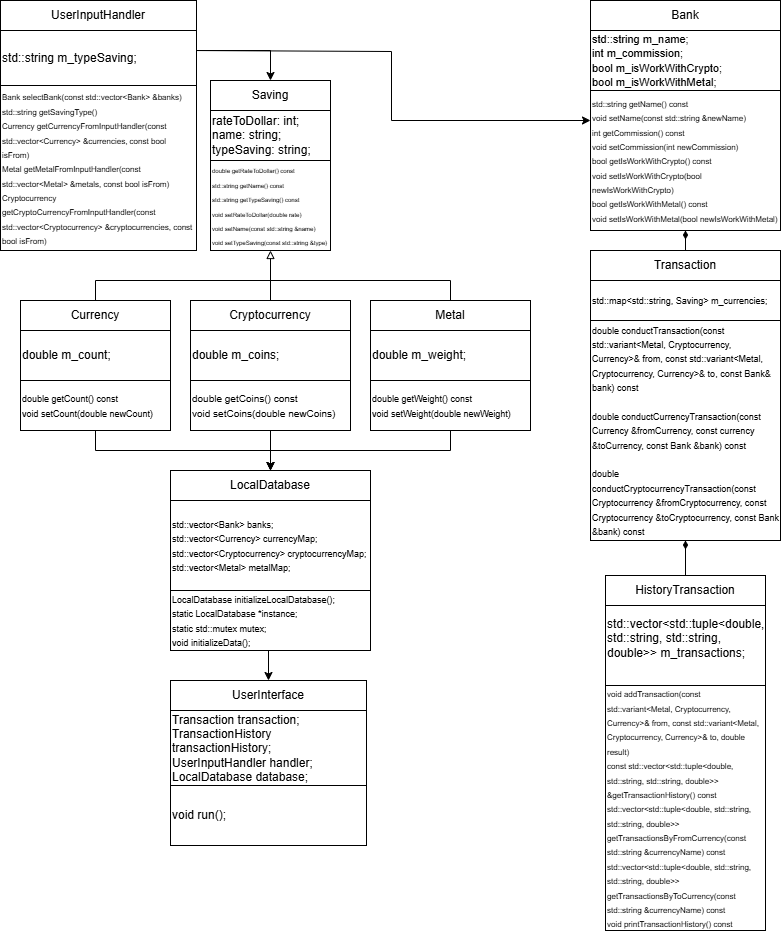

The diagram above was exported from draw.io. Its source (the exported page's mxGraphModel, read from the mxfile embedded in the PNG):
<mxGraphModel dx="996" dy="572" grid="1" gridSize="10" guides="1" tooltips="1" connect="1" arrows="1" fold="1" page="1" pageScale="1" pageWidth="827" pageHeight="1169" math="0" shadow="0">
  <root>
    <mxCell id="WIyWlLk6GJQsqaUBKTNV-0" />
    <mxCell id="WIyWlLk6GJQsqaUBKTNV-1" parent="WIyWlLk6GJQsqaUBKTNV-0" />
    <mxCell id="dz0Y2DOCisOFosW2PLZD-7" value="Saving" style="rounded=0;whiteSpace=wrap;html=1;" parent="WIyWlLk6GJQsqaUBKTNV-1" vertex="1">
      <mxGeometry x="220" y="90" width="120" height="30" as="geometry" />
    </mxCell>
    <mxCell id="dz0Y2DOCisOFosW2PLZD-9" value="&lt;div&gt;&lt;font style=&quot;font-size: 6px;&quot;&gt;double getRateToDollar() const&amp;nbsp;&lt;/font&gt;&lt;/div&gt;&lt;div&gt;&lt;font style=&quot;font-size: 6px;&quot;&gt;std::string getName() const&amp;nbsp;&lt;/font&gt;&lt;/div&gt;&lt;div&gt;&lt;font style=&quot;font-size: 6px;&quot;&gt;std::string getTypeSaving() const&amp;nbsp;&lt;/font&gt;&lt;/div&gt;&lt;div&gt;&lt;font style=&quot;font-size: 6px;&quot;&gt;void setRateToDollar(double rate)&amp;nbsp;&lt;/font&gt;&lt;/div&gt;&lt;div&gt;&lt;font style=&quot;font-size: 6px;&quot;&gt;void setName(const std::string &amp;amp;name)&amp;nbsp;&lt;/font&gt;&lt;/div&gt;&lt;div&gt;&lt;font style=&quot;font-size: 6px;&quot;&gt;void setTypeSaving(const std::string &amp;amp;type)&amp;nbsp;&lt;/font&gt;&lt;/div&gt;" style="rounded=0;whiteSpace=wrap;html=1;align=left;" parent="WIyWlLk6GJQsqaUBKTNV-1" vertex="1">
      <mxGeometry x="220" y="170" width="120" height="90" as="geometry" />
    </mxCell>
    <mxCell id="dz0Y2DOCisOFosW2PLZD-35" style="edgeStyle=orthogonalEdgeStyle;rounded=0;orthogonalLoop=1;jettySize=auto;html=1;exitX=0.5;exitY=0;exitDx=0;exitDy=0;endArrow=none;startFill=0;" parent="WIyWlLk6GJQsqaUBKTNV-1" source="dz0Y2DOCisOFosW2PLZD-10" edge="1">
      <mxGeometry relative="1" as="geometry">
        <mxPoint x="290" y="290" as="targetPoint" />
        <Array as="points">
          <mxPoint x="105" y="290" />
        </Array>
      </mxGeometry>
    </mxCell>
    <mxCell id="dz0Y2DOCisOFosW2PLZD-10" value="Currency" style="rounded=0;whiteSpace=wrap;html=1;" parent="WIyWlLk6GJQsqaUBKTNV-1" vertex="1">
      <mxGeometry x="30" y="310" width="150" height="30" as="geometry" />
    </mxCell>
    <mxCell id="dz0Y2DOCisOFosW2PLZD-11" value="double m_count;" style="rounded=0;whiteSpace=wrap;html=1;align=left;" parent="WIyWlLk6GJQsqaUBKTNV-1" vertex="1">
      <mxGeometry x="30" y="340" width="150" height="50" as="geometry" />
    </mxCell>
    <mxCell id="Fh0syJEJUNTCRIB0LaD5-7" style="edgeStyle=orthogonalEdgeStyle;rounded=0;orthogonalLoop=1;jettySize=auto;html=1;exitX=0.5;exitY=1;exitDx=0;exitDy=0;entryX=0.5;entryY=0;entryDx=0;entryDy=0;" parent="WIyWlLk6GJQsqaUBKTNV-1" source="dz0Y2DOCisOFosW2PLZD-12" target="Fh0syJEJUNTCRIB0LaD5-1" edge="1">
      <mxGeometry relative="1" as="geometry" />
    </mxCell>
    <mxCell id="dz0Y2DOCisOFosW2PLZD-12" value="&lt;div&gt;&lt;font style=&quot;font-size: 9px;&quot;&gt;double getCount() const&amp;nbsp;&lt;/font&gt;&lt;/div&gt;&lt;div&gt;&lt;font style=&quot;font-size: 9px;&quot;&gt;void setCount(double newCount)&amp;nbsp;&lt;/font&gt;&lt;/div&gt;" style="rounded=0;whiteSpace=wrap;html=1;align=left;" parent="WIyWlLk6GJQsqaUBKTNV-1" vertex="1">
      <mxGeometry x="30" y="390" width="150" height="50" as="geometry" />
    </mxCell>
    <mxCell id="dz0Y2DOCisOFosW2PLZD-19" value="Cryptocurrency" style="rounded=0;whiteSpace=wrap;html=1;" parent="WIyWlLk6GJQsqaUBKTNV-1" vertex="1">
      <mxGeometry x="200" y="310" width="160" height="30" as="geometry" />
    </mxCell>
    <mxCell id="dz0Y2DOCisOFosW2PLZD-20" value="double m_coins;" style="rounded=0;whiteSpace=wrap;html=1;align=left;" parent="WIyWlLk6GJQsqaUBKTNV-1" vertex="1">
      <mxGeometry x="200" y="340" width="160" height="50" as="geometry" />
    </mxCell>
    <mxCell id="Fh0syJEJUNTCRIB0LaD5-6" style="edgeStyle=orthogonalEdgeStyle;rounded=0;orthogonalLoop=1;jettySize=auto;html=1;exitX=0.5;exitY=1;exitDx=0;exitDy=0;entryX=0.5;entryY=0;entryDx=0;entryDy=0;" parent="WIyWlLk6GJQsqaUBKTNV-1" source="dz0Y2DOCisOFosW2PLZD-21" target="Fh0syJEJUNTCRIB0LaD5-1" edge="1">
      <mxGeometry relative="1" as="geometry" />
    </mxCell>
    <mxCell id="dz0Y2DOCisOFosW2PLZD-21" value="&lt;div&gt;&lt;font style=&quot;font-size: 10px;&quot;&gt;double getCoins() const&amp;nbsp;&lt;/font&gt;&lt;/div&gt;&lt;div&gt;&lt;font style=&quot;font-size: 10px;&quot;&gt;void setCoins(double newCoins)&amp;nbsp;&lt;/font&gt;&lt;/div&gt;" style="rounded=0;whiteSpace=wrap;html=1;align=left;" parent="WIyWlLk6GJQsqaUBKTNV-1" vertex="1">
      <mxGeometry x="200" y="390" width="160" height="50" as="geometry" />
    </mxCell>
    <mxCell id="dz0Y2DOCisOFosW2PLZD-33" style="edgeStyle=orthogonalEdgeStyle;rounded=0;orthogonalLoop=1;jettySize=auto;html=1;exitX=0.5;exitY=0;exitDx=0;exitDy=0;endArrow=none;startFill=0;" parent="WIyWlLk6GJQsqaUBKTNV-1" source="dz0Y2DOCisOFosW2PLZD-22" edge="1">
      <mxGeometry relative="1" as="geometry">
        <mxPoint x="280" y="290" as="targetPoint" />
        <Array as="points">
          <mxPoint x="460" y="290" />
        </Array>
      </mxGeometry>
    </mxCell>
    <mxCell id="dz0Y2DOCisOFosW2PLZD-22" value="Metal" style="rounded=0;whiteSpace=wrap;html=1;" parent="WIyWlLk6GJQsqaUBKTNV-1" vertex="1">
      <mxGeometry x="380" y="310" width="160" height="30" as="geometry" />
    </mxCell>
    <mxCell id="dz0Y2DOCisOFosW2PLZD-23" value="&lt;div&gt;double m_weight;&lt;/div&gt;" style="rounded=0;whiteSpace=wrap;html=1;align=left;" parent="WIyWlLk6GJQsqaUBKTNV-1" vertex="1">
      <mxGeometry x="380" y="340" width="160" height="50" as="geometry" />
    </mxCell>
    <mxCell id="Fh0syJEJUNTCRIB0LaD5-5" style="edgeStyle=orthogonalEdgeStyle;rounded=0;orthogonalLoop=1;jettySize=auto;html=1;exitX=0.5;exitY=1;exitDx=0;exitDy=0;entryX=0.5;entryY=0;entryDx=0;entryDy=0;" parent="WIyWlLk6GJQsqaUBKTNV-1" source="dz0Y2DOCisOFosW2PLZD-24" target="Fh0syJEJUNTCRIB0LaD5-1" edge="1">
      <mxGeometry relative="1" as="geometry" />
    </mxCell>
    <mxCell id="dz0Y2DOCisOFosW2PLZD-24" value="&lt;div&gt;&lt;font style=&quot;font-size: 9px;&quot;&gt;double getWeight() const&amp;nbsp;&lt;/font&gt;&lt;/div&gt;&lt;div&gt;&lt;font style=&quot;font-size: 9px;&quot;&gt;void setWeight(double newWeight)&amp;nbsp;&lt;/font&gt;&lt;/div&gt;" style="rounded=0;whiteSpace=wrap;html=1;align=left;" parent="WIyWlLk6GJQsqaUBKTNV-1" vertex="1">
      <mxGeometry x="380" y="390" width="160" height="50" as="geometry" />
    </mxCell>
    <mxCell id="dz0Y2DOCisOFosW2PLZD-37" value="Bank" style="rounded=0;whiteSpace=wrap;html=1;" parent="WIyWlLk6GJQsqaUBKTNV-1" vertex="1">
      <mxGeometry x="600" y="10" width="190" height="30" as="geometry" />
    </mxCell>
    <mxCell id="dz0Y2DOCisOFosW2PLZD-38" value="&lt;div&gt;&lt;font style=&quot;font-size: 11px;&quot;&gt;std::string m_name;&lt;/font&gt;&lt;/div&gt;&lt;div&gt;&lt;font style=&quot;font-size: 11px;&quot;&gt;int m_commission;&lt;/font&gt;&lt;/div&gt;&lt;div&gt;&lt;font style=&quot;font-size: 11px;&quot;&gt;bool m_isWorkWithCrypto;&lt;/font&gt;&lt;/div&gt;&lt;div&gt;&lt;font style=&quot;font-size: 11px;&quot;&gt;bool m_isWorkWithMetal;&lt;/font&gt;&lt;/div&gt;" style="rounded=0;whiteSpace=wrap;html=1;align=left;" parent="WIyWlLk6GJQsqaUBKTNV-1" vertex="1">
      <mxGeometry x="600" y="40" width="190" height="60" as="geometry" />
    </mxCell>
    <mxCell id="dz0Y2DOCisOFosW2PLZD-39" value="&lt;div&gt;&lt;font style=&quot;font-size: 8px;&quot;&gt;std::string getName() const&amp;nbsp;&lt;/font&gt;&lt;/div&gt;&lt;div&gt;&lt;font style=&quot;font-size: 8px;&quot;&gt;void setName(const std::string &amp;amp;newName)&amp;nbsp;&lt;/font&gt;&lt;/div&gt;&lt;div&gt;&lt;font style=&quot;font-size: 8px;&quot;&gt;int getCommission() const&lt;/font&gt;&lt;/div&gt;&lt;div&gt;&lt;font style=&quot;font-size: 8px;&quot;&gt;void setCommission(int newCommission)&lt;/font&gt;&lt;/div&gt;&lt;div&gt;&lt;font style=&quot;font-size: 8px;&quot;&gt;bool getIsWorkWithCrypto() const&amp;nbsp;&lt;/font&gt;&lt;/div&gt;&lt;div&gt;&lt;font style=&quot;font-size: 8px;&quot;&gt;void setIsWorkWithCrypto(bool newIsWorkWithCrypto)&amp;nbsp;&lt;/font&gt;&lt;/div&gt;&lt;div&gt;&lt;font style=&quot;font-size: 8px;&quot;&gt;bool getIsWorkWithMetal() const&amp;nbsp;&lt;/font&gt;&lt;/div&gt;&lt;div&gt;&lt;font style=&quot;font-size: 8px;&quot;&gt;void setIsWorkWithMetal(bool newIsWorkWithMetal)&amp;nbsp;&lt;/font&gt;&lt;/div&gt;" style="rounded=0;whiteSpace=wrap;html=1;align=left;" parent="WIyWlLk6GJQsqaUBKTNV-1" vertex="1">
      <mxGeometry x="600" y="100" width="190" height="140" as="geometry" />
    </mxCell>
    <mxCell id="dz0Y2DOCisOFosW2PLZD-41" value="UserInputHandler" style="rounded=0;whiteSpace=wrap;html=1;" parent="WIyWlLk6GJQsqaUBKTNV-1" vertex="1">
      <mxGeometry x="10" y="10" width="196" height="30" as="geometry" />
    </mxCell>
    <mxCell id="dz0Y2DOCisOFosW2PLZD-56" style="edgeStyle=orthogonalEdgeStyle;rounded=0;orthogonalLoop=1;jettySize=auto;html=1;entryX=0.5;entryY=0;entryDx=0;entryDy=0;" parent="WIyWlLk6GJQsqaUBKTNV-1" target="dz0Y2DOCisOFosW2PLZD-7" edge="1">
      <mxGeometry relative="1" as="geometry">
        <Array as="points">
          <mxPoint x="206" y="60" />
          <mxPoint x="280" y="60" />
        </Array>
        <mxPoint x="206" y="50" as="sourcePoint" />
        <mxPoint x="276" y="115" as="targetPoint" />
      </mxGeometry>
    </mxCell>
    <mxCell id="dz0Y2DOCisOFosW2PLZD-57" style="edgeStyle=orthogonalEdgeStyle;rounded=0;orthogonalLoop=1;jettySize=auto;html=1;exitX=1;exitY=0.5;exitDx=0;exitDy=0;" parent="WIyWlLk6GJQsqaUBKTNV-1" edge="1">
      <mxGeometry relative="1" as="geometry">
        <Array as="points">
          <mxPoint x="401" y="61" />
          <mxPoint x="401" y="130" />
        </Array>
        <mxPoint x="200" y="60.01" as="sourcePoint" />
        <mxPoint x="600" y="130" as="targetPoint" />
      </mxGeometry>
    </mxCell>
    <mxCell id="dz0Y2DOCisOFosW2PLZD-42" value="&lt;div&gt;std::string m_typeSaving;&lt;/div&gt;" style="rounded=0;whiteSpace=wrap;html=1;align=left;" parent="WIyWlLk6GJQsqaUBKTNV-1" vertex="1">
      <mxGeometry x="10" y="40" width="196" height="55" as="geometry" />
    </mxCell>
    <mxCell id="dz0Y2DOCisOFosW2PLZD-43" value="&lt;div&gt;&lt;font style=&quot;font-size: 8px;&quot;&gt;Bank selectBank(const std::vector&amp;lt;Bank&amp;gt; &amp;amp;banks)&amp;nbsp;&lt;/font&gt;&lt;/div&gt;&lt;div&gt;&lt;font style=&quot;font-size: 8px;&quot;&gt;std::string getSavingType()&lt;/font&gt;&lt;/div&gt;&lt;div&gt;&lt;font style=&quot;font-size: 8px;&quot;&gt;Currency getCurrencyFromInputHandler(const std::vector&amp;lt;Currency&amp;gt; &amp;amp;currencies, const bool isFrom)&amp;nbsp;&lt;/font&gt;&lt;/div&gt;&lt;div&gt;&lt;font style=&quot;font-size: 8px;&quot;&gt;Metal getMetalFromInputHandler(const std::vector&amp;lt;Metal&amp;gt; &amp;amp;metals, const bool isFrom)&amp;nbsp;&lt;/font&gt;&lt;/div&gt;&lt;div&gt;&lt;font style=&quot;font-size: 8px;&quot;&gt;Cryptocurrency getCryptoCurrencyFromInputHandler(const std::vector&amp;lt;Cryptocurrency&amp;gt; &amp;amp;cryptocurrencies, const bool isFrom)&amp;nbsp;&lt;/font&gt;&lt;/div&gt;" style="rounded=0;whiteSpace=wrap;html=1;align=left;" parent="WIyWlLk6GJQsqaUBKTNV-1" vertex="1">
      <mxGeometry x="10" y="95" width="196" height="165" as="geometry" />
    </mxCell>
    <mxCell id="dz0Y2DOCisOFosW2PLZD-50" value="" style="edgeStyle=orthogonalEdgeStyle;rounded=0;orthogonalLoop=1;jettySize=auto;html=1;endArrow=diamondThin;endFill=1;" parent="WIyWlLk6GJQsqaUBKTNV-1" source="dz0Y2DOCisOFosW2PLZD-44" target="dz0Y2DOCisOFosW2PLZD-39" edge="1">
      <mxGeometry relative="1" as="geometry" />
    </mxCell>
    <mxCell id="dz0Y2DOCisOFosW2PLZD-44" value="Transaction" style="rounded=0;whiteSpace=wrap;html=1;" parent="WIyWlLk6GJQsqaUBKTNV-1" vertex="1">
      <mxGeometry x="600" y="260" width="190" height="30" as="geometry" />
    </mxCell>
    <mxCell id="dz0Y2DOCisOFosW2PLZD-45" value="&lt;div&gt;&lt;font style=&quot;font-size: 9px;&quot;&gt;std::map&amp;lt;std::string, Saving&amp;gt; m_currencies;&lt;/font&gt;&lt;/div&gt;" style="rounded=0;whiteSpace=wrap;html=1;align=left;" parent="WIyWlLk6GJQsqaUBKTNV-1" vertex="1">
      <mxGeometry x="600" y="290" width="190" height="40" as="geometry" />
    </mxCell>
    <mxCell id="dz0Y2DOCisOFosW2PLZD-55" value="" style="edgeStyle=orthogonalEdgeStyle;rounded=0;orthogonalLoop=1;jettySize=auto;html=1;" parent="WIyWlLk6GJQsqaUBKTNV-1" source="dz0Y2DOCisOFosW2PLZD-46" target="dz0Y2DOCisOFosW2PLZD-48" edge="1">
      <mxGeometry relative="1" as="geometry" />
    </mxCell>
    <mxCell id="dz0Y2DOCisOFosW2PLZD-46" value="&lt;div&gt;&lt;font style=&quot;font-size: 9px;&quot;&gt;double conductTransaction(const std::variant&amp;lt;Metal, Cryptocurrency, Currency&amp;gt;&amp;amp; from, const std::variant&amp;lt;Metal, Cryptocurrency, Currency&amp;gt;&amp;amp; to, const Bank&amp;amp; bank) const&lt;/font&gt;&lt;/div&gt;&lt;div&gt;&lt;font style=&quot;font-size: 9px;&quot;&gt;&lt;br&gt;&lt;/font&gt;&lt;/div&gt;&lt;div&gt;&lt;font style=&quot;font-size: 9px;&quot;&gt;double conductCurrencyTransaction(const Currency &amp;amp;fromCurrency, const сurrency &amp;amp;toCurrency, const Bank &amp;amp;bank) const&amp;nbsp;&lt;/font&gt;&lt;/div&gt;&lt;div&gt;&lt;font style=&quot;font-size: 9px;&quot;&gt;&lt;br&gt;&lt;/font&gt;&lt;/div&gt;&lt;div&gt;&lt;font style=&quot;font-size: 9px;&quot;&gt;double conductCryptocurrencyTransaction(const Cryptocurrency &amp;amp;fromCryptocurrency, const Cryptocurrency &amp;amp;toCryptocurrency, const Bank &amp;amp;bank) const&amp;nbsp;&lt;/font&gt;&lt;/div&gt;" style="rounded=0;whiteSpace=wrap;html=1;align=left;" parent="WIyWlLk6GJQsqaUBKTNV-1" vertex="1">
      <mxGeometry x="600" y="330" width="190" height="220" as="geometry" />
    </mxCell>
    <mxCell id="dz0Y2DOCisOFosW2PLZD-54" value="" style="edgeStyle=orthogonalEdgeStyle;rounded=0;orthogonalLoop=1;jettySize=auto;html=1;endArrow=diamondThin;endFill=1;" parent="WIyWlLk6GJQsqaUBKTNV-1" source="dz0Y2DOCisOFosW2PLZD-47" target="dz0Y2DOCisOFosW2PLZD-46" edge="1">
      <mxGeometry relative="1" as="geometry" />
    </mxCell>
    <mxCell id="dz0Y2DOCisOFosW2PLZD-47" value="HistoryTransaction" style="rounded=0;whiteSpace=wrap;html=1;" parent="WIyWlLk6GJQsqaUBKTNV-1" vertex="1">
      <mxGeometry x="615" y="585" width="160" height="30" as="geometry" />
    </mxCell>
    <mxCell id="dz0Y2DOCisOFosW2PLZD-48" value="&lt;div&gt;std::vector&amp;lt;std::tuple&amp;lt;double, std::string, std::string, double&amp;gt;&amp;gt; m_transactions;&lt;/div&gt;&lt;div&gt;&lt;br&gt;&lt;/div&gt;" style="rounded=0;whiteSpace=wrap;html=1;align=left;" parent="WIyWlLk6GJQsqaUBKTNV-1" vertex="1">
      <mxGeometry x="615" y="615" width="160" height="80" as="geometry" />
    </mxCell>
    <mxCell id="dz0Y2DOCisOFosW2PLZD-49" value="&lt;div&gt;&lt;font style=&quot;font-size: 8px;&quot;&gt;void addTransaction(const std::variant&amp;lt;Metal, Cryptocurrency, Currency&amp;gt;&amp;amp; from, const std::variant&amp;lt;Metal, Cryptocurrency, Currency&amp;gt;&amp;amp; to, double result)&amp;nbsp;&lt;/font&gt;&lt;/div&gt;&lt;div&gt;&lt;font style=&quot;font-size: 8px;&quot;&gt;const std::vector&amp;lt;std::tuple&amp;lt;double, std::string, std::string, double&amp;gt;&amp;gt; &amp;amp;getTransactionHistory() const&amp;nbsp;&lt;/font&gt;&lt;/div&gt;&lt;div&gt;&lt;font style=&quot;font-size: 8px;&quot;&gt;std::vector&amp;lt;std::tuple&amp;lt;double, std::string, std::string, double&amp;gt;&amp;gt; getTransactionsByFromCurrency(const std::string &amp;amp;currencyName) const&amp;nbsp;&lt;/font&gt;&lt;/div&gt;&lt;div&gt;&lt;font style=&quot;font-size: 8px;&quot;&gt;std::vector&amp;lt;std::tuple&amp;lt;double, std::string, std::string, double&amp;gt;&amp;gt; getTransactionsByToCurrency(const std::string &amp;amp;currencyName) const&amp;nbsp;&lt;/font&gt;&lt;/div&gt;&lt;div&gt;&lt;font style=&quot;font-size: 8px;&quot;&gt;void printTransactionHistory() const&amp;nbsp;&lt;/font&gt;&lt;/div&gt;" style="rounded=0;whiteSpace=wrap;html=1;align=left;" parent="WIyWlLk6GJQsqaUBKTNV-1" vertex="1">
      <mxGeometry x="615" y="695" width="160" height="245" as="geometry" />
    </mxCell>
    <mxCell id="0suwZiG4YZT3IpDlQgj7-0" value="UserInterface" style="rounded=0;whiteSpace=wrap;html=1;" parent="WIyWlLk6GJQsqaUBKTNV-1" vertex="1">
      <mxGeometry x="180" y="690" width="196" height="30" as="geometry" />
    </mxCell>
    <mxCell id="0suwZiG4YZT3IpDlQgj7-2" value="&lt;div&gt;Transaction transaction;&lt;/div&gt;&lt;div&gt;TransactionHistory transactionHistory;&lt;/div&gt;&lt;div&gt;UserInputHandler handler;&lt;/div&gt;&lt;div&gt;LocalDatabase database;&lt;/div&gt;" style="rounded=0;whiteSpace=wrap;html=1;align=left;" parent="WIyWlLk6GJQsqaUBKTNV-1" vertex="1">
      <mxGeometry x="180" y="720" width="196" height="75" as="geometry" />
    </mxCell>
    <mxCell id="0suwZiG4YZT3IpDlQgj7-3" value="&lt;div&gt;void run();&lt;/div&gt;" style="rounded=0;whiteSpace=wrap;html=1;align=left;" parent="WIyWlLk6GJQsqaUBKTNV-1" vertex="1">
      <mxGeometry x="180" y="795" width="196" height="60" as="geometry" />
    </mxCell>
    <mxCell id="Fh0syJEJUNTCRIB0LaD5-0" style="edgeStyle=orthogonalEdgeStyle;rounded=0;orthogonalLoop=1;jettySize=auto;html=1;exitX=0.5;exitY=1;exitDx=0;exitDy=0;" parent="WIyWlLk6GJQsqaUBKTNV-1" source="0suwZiG4YZT3IpDlQgj7-3" target="0suwZiG4YZT3IpDlQgj7-3" edge="1">
      <mxGeometry relative="1" as="geometry" />
    </mxCell>
    <mxCell id="Fh0syJEJUNTCRIB0LaD5-1" value="LocalDatabase" style="rounded=0;whiteSpace=wrap;html=1;" parent="WIyWlLk6GJQsqaUBKTNV-1" vertex="1">
      <mxGeometry x="180" y="480" width="200" height="30" as="geometry" />
    </mxCell>
    <mxCell id="Fh0syJEJUNTCRIB0LaD5-2" value="&lt;div&gt;&lt;font style=&quot;font-size: 9px;&quot;&gt;std::vector&amp;lt;Bank&amp;gt; banks;&lt;/font&gt;&lt;/div&gt;&lt;div&gt;&lt;font style=&quot;font-size: 9px;&quot;&gt;std::vector&amp;lt;Currency&amp;gt; currencyMap;&lt;/font&gt;&lt;/div&gt;&lt;div&gt;&lt;font style=&quot;font-size: 9px;&quot;&gt;std::vector&amp;lt;Cryptocurrency&amp;gt; cryptocurrencyMap;&lt;/font&gt;&lt;/div&gt;&lt;div&gt;&lt;font style=&quot;font-size: 9px;&quot;&gt;std::vector&amp;lt;Metal&amp;gt; metalMap;&lt;/font&gt;&lt;/div&gt;" style="rounded=0;whiteSpace=wrap;html=1;align=left;" parent="WIyWlLk6GJQsqaUBKTNV-1" vertex="1">
      <mxGeometry x="180" y="510" width="200" height="90" as="geometry" />
    </mxCell>
    <mxCell id="Fh0syJEJUNTCRIB0LaD5-10" style="edgeStyle=orthogonalEdgeStyle;rounded=0;orthogonalLoop=1;jettySize=auto;html=1;exitX=0.5;exitY=1;exitDx=0;exitDy=0;entryX=0.5;entryY=0;entryDx=0;entryDy=0;" parent="WIyWlLk6GJQsqaUBKTNV-1" source="Fh0syJEJUNTCRIB0LaD5-3" target="0suwZiG4YZT3IpDlQgj7-0" edge="1">
      <mxGeometry relative="1" as="geometry">
        <mxPoint x="280.1428571428571" y="690" as="targetPoint" />
        <Array as="points">
          <mxPoint x="278" y="650" />
        </Array>
      </mxGeometry>
    </mxCell>
    <mxCell id="Fh0syJEJUNTCRIB0LaD5-3" value="&lt;div&gt;&lt;font style=&quot;font-size: 9px;&quot;&gt;LocalDatabase initializeLocalDatabase();&lt;/font&gt;&lt;/div&gt;&lt;div&gt;&lt;div&gt;&lt;font style=&quot;font-size: 9px;&quot;&gt;static LocalDatabase *instance;&lt;/font&gt;&lt;/div&gt;&lt;div&gt;&lt;font style=&quot;font-size: 9px;&quot;&gt;static std::mutex mutex;&lt;/font&gt;&lt;/div&gt;&lt;/div&gt;&lt;div&gt;&lt;font style=&quot;&quot;&gt;&lt;font style=&quot;font-size: 9px;&quot;&gt;void initializeData();&lt;/font&gt;&lt;/font&gt;&lt;/div&gt;" style="rounded=0;whiteSpace=wrap;html=1;align=left;" parent="WIyWlLk6GJQsqaUBKTNV-1" vertex="1">
      <mxGeometry x="180" y="600" width="200" height="60" as="geometry" />
    </mxCell>
    <mxCell id="Fh0syJEJUNTCRIB0LaD5-11" value="" style="edgeStyle=orthogonalEdgeStyle;rounded=0;orthogonalLoop=1;jettySize=auto;html=1;endArrow=block;endFill=0;entryX=0.5;entryY=1;entryDx=0;entryDy=0;" parent="WIyWlLk6GJQsqaUBKTNV-1" source="dz0Y2DOCisOFosW2PLZD-19" target="dz0Y2DOCisOFosW2PLZD-9" edge="1">
      <mxGeometry relative="1" as="geometry">
        <mxPoint x="280" y="310" as="sourcePoint" />
        <mxPoint x="280" y="270" as="targetPoint" />
        <Array as="points" />
      </mxGeometry>
    </mxCell>
    <mxCell id="dz0Y2DOCisOFosW2PLZD-8" value="&lt;div&gt;rateToDollar: int;&lt;/div&gt;&lt;div&gt;name: string;&lt;/div&gt;&lt;div&gt;typeSaving: string;&lt;/div&gt;" style="rounded=0;whiteSpace=wrap;html=1;align=left;" parent="WIyWlLk6GJQsqaUBKTNV-1" vertex="1">
      <mxGeometry x="220" y="120" width="120" height="50" as="geometry" />
    </mxCell>
  </root>
</mxGraphModel>